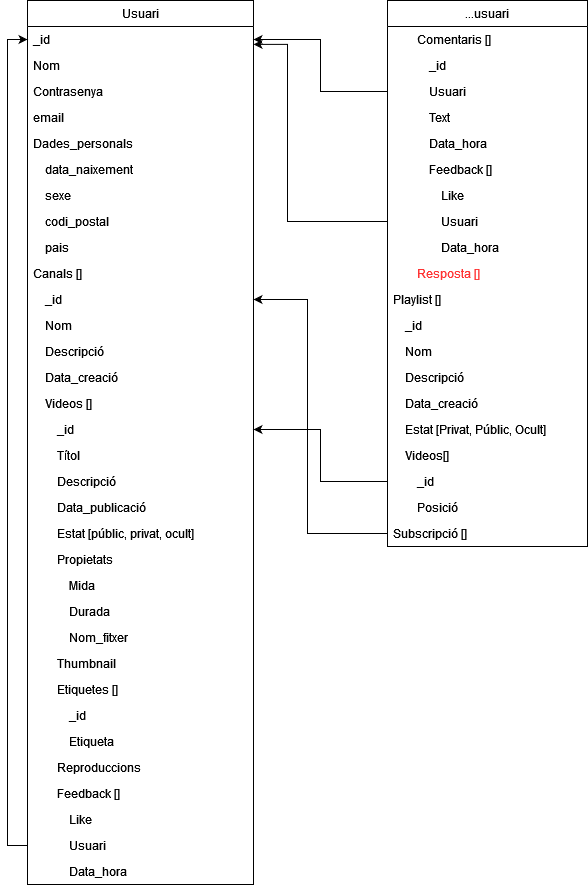

The diagram above was exported from draw.io. Its source (the exported page's mxGraphModel, read from the mxfile embedded in the PNG):
<mxGraphModel dx="1085" dy="550" grid="1" gridSize="10" guides="1" tooltips="1" connect="1" arrows="1" fold="1" page="1" pageScale="1" pageWidth="827" pageHeight="1169" math="0" shadow="0">
  <root>
    <mxCell id="0" />
    <mxCell id="1" parent="0" />
    <mxCell id="hZOGCgYmAGEYdWgRLgmm-1" value="Usuari" style="swimlane;fontStyle=0;childLayout=stackLayout;horizontal=1;startSize=26;fillColor=none;horizontalStack=0;resizeParent=1;resizeParentMax=0;resizeLast=0;collapsible=1;marginBottom=0;" vertex="1" parent="1">
      <mxGeometry x="80" y="40" width="226" height="884" as="geometry" />
    </mxCell>
    <mxCell id="hZOGCgYmAGEYdWgRLgmm-2" value="_id" style="text;strokeColor=none;fillColor=none;align=left;verticalAlign=top;spacingLeft=4;spacingRight=4;overflow=hidden;rotatable=0;points=[[0,0.5],[1,0.5]];portConstraint=eastwest;" vertex="1" parent="hZOGCgYmAGEYdWgRLgmm-1">
      <mxGeometry y="26" width="226" height="26" as="geometry" />
    </mxCell>
    <mxCell id="hZOGCgYmAGEYdWgRLgmm-3" value="Nom" style="text;strokeColor=none;fillColor=none;align=left;verticalAlign=top;spacingLeft=4;spacingRight=4;overflow=hidden;rotatable=0;points=[[0,0.5],[1,0.5]];portConstraint=eastwest;" vertex="1" parent="hZOGCgYmAGEYdWgRLgmm-1">
      <mxGeometry y="52" width="226" height="26" as="geometry" />
    </mxCell>
    <mxCell id="hZOGCgYmAGEYdWgRLgmm-5" value="Contrasenya" style="text;strokeColor=none;fillColor=none;align=left;verticalAlign=top;spacingLeft=4;spacingRight=4;overflow=hidden;rotatable=0;points=[[0,0.5],[1,0.5]];portConstraint=eastwest;" vertex="1" parent="hZOGCgYmAGEYdWgRLgmm-1">
      <mxGeometry y="78" width="226" height="26" as="geometry" />
    </mxCell>
    <mxCell id="hZOGCgYmAGEYdWgRLgmm-10" value="email" style="text;strokeColor=none;fillColor=none;align=left;verticalAlign=top;spacingLeft=4;spacingRight=4;overflow=hidden;rotatable=0;points=[[0,0.5],[1,0.5]];portConstraint=eastwest;" vertex="1" parent="hZOGCgYmAGEYdWgRLgmm-1">
      <mxGeometry y="104" width="226" height="26" as="geometry" />
    </mxCell>
    <mxCell id="hZOGCgYmAGEYdWgRLgmm-9" value="Dades_personals" style="text;strokeColor=none;fillColor=none;align=left;verticalAlign=top;spacingLeft=4;spacingRight=4;overflow=hidden;rotatable=0;points=[[0,0.5],[1,0.5]];portConstraint=eastwest;" vertex="1" parent="hZOGCgYmAGEYdWgRLgmm-1">
      <mxGeometry y="130" width="226" height="26" as="geometry" />
    </mxCell>
    <mxCell id="hZOGCgYmAGEYdWgRLgmm-13" value="    data_naixement" style="text;strokeColor=none;fillColor=none;align=left;verticalAlign=top;spacingLeft=4;spacingRight=4;overflow=hidden;rotatable=0;points=[[0,0.5],[1,0.5]];portConstraint=eastwest;" vertex="1" parent="hZOGCgYmAGEYdWgRLgmm-1">
      <mxGeometry y="156" width="226" height="26" as="geometry" />
    </mxCell>
    <mxCell id="hZOGCgYmAGEYdWgRLgmm-40" value="    sexe" style="text;strokeColor=none;fillColor=none;align=left;verticalAlign=top;spacingLeft=4;spacingRight=4;overflow=hidden;rotatable=0;points=[[0,0.5],[1,0.5]];portConstraint=eastwest;" vertex="1" parent="hZOGCgYmAGEYdWgRLgmm-1">
      <mxGeometry y="182" width="226" height="26" as="geometry" />
    </mxCell>
    <mxCell id="hZOGCgYmAGEYdWgRLgmm-39" value="    codi_postal" style="text;strokeColor=none;fillColor=none;align=left;verticalAlign=top;spacingLeft=4;spacingRight=4;overflow=hidden;rotatable=0;points=[[0,0.5],[1,0.5]];portConstraint=eastwest;" vertex="1" parent="hZOGCgYmAGEYdWgRLgmm-1">
      <mxGeometry y="208" width="226" height="26" as="geometry" />
    </mxCell>
    <mxCell id="hZOGCgYmAGEYdWgRLgmm-38" value="    pais" style="text;strokeColor=none;fillColor=none;align=left;verticalAlign=top;spacingLeft=4;spacingRight=4;overflow=hidden;rotatable=0;points=[[0,0.5],[1,0.5]];portConstraint=eastwest;" vertex="1" parent="hZOGCgYmAGEYdWgRLgmm-1">
      <mxGeometry y="234" width="226" height="26" as="geometry" />
    </mxCell>
    <mxCell id="hZOGCgYmAGEYdWgRLgmm-37" value="Canals []" style="text;strokeColor=none;fillColor=none;align=left;verticalAlign=top;spacingLeft=4;spacingRight=4;overflow=hidden;rotatable=0;points=[[0,0.5],[1,0.5]];portConstraint=eastwest;" vertex="1" parent="hZOGCgYmAGEYdWgRLgmm-1">
      <mxGeometry y="260" width="226" height="26" as="geometry" />
    </mxCell>
    <mxCell id="hZOGCgYmAGEYdWgRLgmm-36" value="    _id" style="text;strokeColor=none;fillColor=none;align=left;verticalAlign=top;spacingLeft=4;spacingRight=4;overflow=hidden;rotatable=0;points=[[0,0.5],[1,0.5]];portConstraint=eastwest;" vertex="1" parent="hZOGCgYmAGEYdWgRLgmm-1">
      <mxGeometry y="286" width="226" height="26" as="geometry" />
    </mxCell>
    <mxCell id="hZOGCgYmAGEYdWgRLgmm-35" value="    Nom" style="text;strokeColor=none;fillColor=none;align=left;verticalAlign=top;spacingLeft=4;spacingRight=4;overflow=hidden;rotatable=0;points=[[0,0.5],[1,0.5]];portConstraint=eastwest;" vertex="1" parent="hZOGCgYmAGEYdWgRLgmm-1">
      <mxGeometry y="312" width="226" height="26" as="geometry" />
    </mxCell>
    <mxCell id="hZOGCgYmAGEYdWgRLgmm-16" value="    Descripció" style="text;strokeColor=none;fillColor=none;align=left;verticalAlign=top;spacingLeft=4;spacingRight=4;overflow=hidden;rotatable=0;points=[[0,0.5],[1,0.5]];portConstraint=eastwest;" vertex="1" parent="hZOGCgYmAGEYdWgRLgmm-1">
      <mxGeometry y="338" width="226" height="26" as="geometry" />
    </mxCell>
    <mxCell id="hZOGCgYmAGEYdWgRLgmm-19" value="    Data_creació" style="text;strokeColor=none;fillColor=none;align=left;verticalAlign=top;spacingLeft=4;spacingRight=4;overflow=hidden;rotatable=0;points=[[0,0.5],[1,0.5]];portConstraint=eastwest;" vertex="1" parent="hZOGCgYmAGEYdWgRLgmm-1">
      <mxGeometry y="364" width="226" height="26" as="geometry" />
    </mxCell>
    <mxCell id="hZOGCgYmAGEYdWgRLgmm-34" value="    Videos []" style="text;strokeColor=none;fillColor=none;align=left;verticalAlign=top;spacingLeft=4;spacingRight=4;overflow=hidden;rotatable=0;points=[[0,0.5],[1,0.5]];portConstraint=eastwest;" vertex="1" parent="hZOGCgYmAGEYdWgRLgmm-1">
      <mxGeometry y="390" width="226" height="26" as="geometry" />
    </mxCell>
    <mxCell id="hZOGCgYmAGEYdWgRLgmm-33" value="        _id" style="text;strokeColor=none;fillColor=none;align=left;verticalAlign=top;spacingLeft=4;spacingRight=4;overflow=hidden;rotatable=0;points=[[0,0.5],[1,0.5]];portConstraint=eastwest;" vertex="1" parent="hZOGCgYmAGEYdWgRLgmm-1">
      <mxGeometry y="416" width="226" height="26" as="geometry" />
    </mxCell>
    <mxCell id="hZOGCgYmAGEYdWgRLgmm-32" value="        Títol" style="text;strokeColor=none;fillColor=none;align=left;verticalAlign=top;spacingLeft=4;spacingRight=4;overflow=hidden;rotatable=0;points=[[0,0.5],[1,0.5]];portConstraint=eastwest;" vertex="1" parent="hZOGCgYmAGEYdWgRLgmm-1">
      <mxGeometry y="442" width="226" height="26" as="geometry" />
    </mxCell>
    <mxCell id="hZOGCgYmAGEYdWgRLgmm-18" value="        Descripció" style="text;strokeColor=none;fillColor=none;align=left;verticalAlign=top;spacingLeft=4;spacingRight=4;overflow=hidden;rotatable=0;points=[[0,0.5],[1,0.5]];portConstraint=eastwest;" vertex="1" parent="hZOGCgYmAGEYdWgRLgmm-1">
      <mxGeometry y="468" width="226" height="26" as="geometry" />
    </mxCell>
    <mxCell id="hZOGCgYmAGEYdWgRLgmm-22" value="        Data_publicació" style="text;strokeColor=none;fillColor=none;align=left;verticalAlign=top;spacingLeft=4;spacingRight=4;overflow=hidden;rotatable=0;points=[[0,0.5],[1,0.5]];portConstraint=eastwest;" vertex="1" parent="hZOGCgYmAGEYdWgRLgmm-1">
      <mxGeometry y="494" width="226" height="26" as="geometry" />
    </mxCell>
    <mxCell id="hZOGCgYmAGEYdWgRLgmm-31" value="        Estat [públic, privat, ocult]" style="text;strokeColor=none;fillColor=none;align=left;verticalAlign=top;spacingLeft=4;spacingRight=4;overflow=hidden;rotatable=0;points=[[0,0.5],[1,0.5]];portConstraint=eastwest;" vertex="1" parent="hZOGCgYmAGEYdWgRLgmm-1">
      <mxGeometry y="520" width="226" height="26" as="geometry" />
    </mxCell>
    <mxCell id="hZOGCgYmAGEYdWgRLgmm-30" value="        Propietats" style="text;strokeColor=none;fillColor=none;align=left;verticalAlign=top;spacingLeft=4;spacingRight=4;overflow=hidden;rotatable=0;points=[[0,0.5],[1,0.5]];portConstraint=eastwest;" vertex="1" parent="hZOGCgYmAGEYdWgRLgmm-1">
      <mxGeometry y="546" width="226" height="26" as="geometry" />
    </mxCell>
    <mxCell id="hZOGCgYmAGEYdWgRLgmm-29" value="            Mida" style="text;strokeColor=none;fillColor=none;align=left;verticalAlign=top;spacingLeft=4;spacingRight=4;overflow=hidden;rotatable=0;points=[[0,0.5],[1,0.5]];portConstraint=eastwest;" vertex="1" parent="hZOGCgYmAGEYdWgRLgmm-1">
      <mxGeometry y="572" width="226" height="26" as="geometry" />
    </mxCell>
    <mxCell id="hZOGCgYmAGEYdWgRLgmm-25" value="            Durada" style="text;strokeColor=none;fillColor=none;align=left;verticalAlign=top;spacingLeft=4;spacingRight=4;overflow=hidden;rotatable=0;points=[[0,0.5],[1,0.5]];portConstraint=eastwest;" vertex="1" parent="hZOGCgYmAGEYdWgRLgmm-1">
      <mxGeometry y="598" width="226" height="26" as="geometry" />
    </mxCell>
    <mxCell id="hZOGCgYmAGEYdWgRLgmm-28" value="            Nom_fitxer" style="text;strokeColor=none;fillColor=none;align=left;verticalAlign=top;spacingLeft=4;spacingRight=4;overflow=hidden;rotatable=0;points=[[0,0.5],[1,0.5]];portConstraint=eastwest;" vertex="1" parent="hZOGCgYmAGEYdWgRLgmm-1">
      <mxGeometry y="624" width="226" height="26" as="geometry" />
    </mxCell>
    <mxCell id="hZOGCgYmAGEYdWgRLgmm-27" value="        Thumbnail" style="text;strokeColor=none;fillColor=none;align=left;verticalAlign=top;spacingLeft=4;spacingRight=4;overflow=hidden;rotatable=0;points=[[0,0.5],[1,0.5]];portConstraint=eastwest;" vertex="1" parent="hZOGCgYmAGEYdWgRLgmm-1">
      <mxGeometry y="650" width="226" height="26" as="geometry" />
    </mxCell>
    <mxCell id="hZOGCgYmAGEYdWgRLgmm-26" value="        Etiquetes []" style="text;strokeColor=none;fillColor=none;align=left;verticalAlign=top;spacingLeft=4;spacingRight=4;overflow=hidden;rotatable=0;points=[[0,0.5],[1,0.5]];portConstraint=eastwest;" vertex="1" parent="hZOGCgYmAGEYdWgRLgmm-1">
      <mxGeometry y="676" width="226" height="26" as="geometry" />
    </mxCell>
    <mxCell id="hZOGCgYmAGEYdWgRLgmm-24" value="            _id" style="text;strokeColor=none;fillColor=none;align=left;verticalAlign=top;spacingLeft=4;spacingRight=4;overflow=hidden;rotatable=0;points=[[0,0.5],[1,0.5]];portConstraint=eastwest;" vertex="1" parent="hZOGCgYmAGEYdWgRLgmm-1">
      <mxGeometry y="702" width="226" height="26" as="geometry" />
    </mxCell>
    <mxCell id="hZOGCgYmAGEYdWgRLgmm-23" value="            Etiqueta" style="text;strokeColor=none;fillColor=none;align=left;verticalAlign=top;spacingLeft=4;spacingRight=4;overflow=hidden;rotatable=0;points=[[0,0.5],[1,0.5]];portConstraint=eastwest;" vertex="1" parent="hZOGCgYmAGEYdWgRLgmm-1">
      <mxGeometry y="728" width="226" height="26" as="geometry" />
    </mxCell>
    <mxCell id="hZOGCgYmAGEYdWgRLgmm-21" value="        Reproduccions" style="text;strokeColor=none;fillColor=none;align=left;verticalAlign=top;spacingLeft=4;spacingRight=4;overflow=hidden;rotatable=0;points=[[0,0.5],[1,0.5]];portConstraint=eastwest;" vertex="1" parent="hZOGCgYmAGEYdWgRLgmm-1">
      <mxGeometry y="754" width="226" height="26" as="geometry" />
    </mxCell>
    <mxCell id="hZOGCgYmAGEYdWgRLgmm-20" value="        Feedback []" style="text;strokeColor=none;fillColor=none;align=left;verticalAlign=top;spacingLeft=4;spacingRight=4;overflow=hidden;rotatable=0;points=[[0,0.5],[1,0.5]];portConstraint=eastwest;" vertex="1" parent="hZOGCgYmAGEYdWgRLgmm-1">
      <mxGeometry y="780" width="226" height="26" as="geometry" />
    </mxCell>
    <mxCell id="hZOGCgYmAGEYdWgRLgmm-17" value="            Like" style="text;strokeColor=none;fillColor=none;align=left;verticalAlign=top;spacingLeft=4;spacingRight=4;overflow=hidden;rotatable=0;points=[[0,0.5],[1,0.5]];portConstraint=eastwest;" vertex="1" parent="hZOGCgYmAGEYdWgRLgmm-1">
      <mxGeometry y="806" width="226" height="26" as="geometry" />
    </mxCell>
    <mxCell id="hZOGCgYmAGEYdWgRLgmm-75" style="edgeStyle=orthogonalEdgeStyle;rounded=0;orthogonalLoop=1;jettySize=auto;html=1;entryX=0;entryY=0.5;entryDx=0;entryDy=0;fontColor=#FF3333;" edge="1" parent="hZOGCgYmAGEYdWgRLgmm-1" source="hZOGCgYmAGEYdWgRLgmm-15" target="hZOGCgYmAGEYdWgRLgmm-2">
      <mxGeometry relative="1" as="geometry" />
    </mxCell>
    <mxCell id="hZOGCgYmAGEYdWgRLgmm-15" value="            Usuari" style="text;strokeColor=none;fillColor=none;align=left;verticalAlign=top;spacingLeft=4;spacingRight=4;overflow=hidden;rotatable=0;points=[[0,0.5],[1,0.5]];portConstraint=eastwest;" vertex="1" parent="hZOGCgYmAGEYdWgRLgmm-1">
      <mxGeometry y="832" width="226" height="26" as="geometry" />
    </mxCell>
    <mxCell id="hZOGCgYmAGEYdWgRLgmm-14" value="            Data_hora" style="text;strokeColor=none;fillColor=none;align=left;verticalAlign=top;spacingLeft=4;spacingRight=4;overflow=hidden;rotatable=0;points=[[0,0.5],[1,0.5]];portConstraint=eastwest;" vertex="1" parent="hZOGCgYmAGEYdWgRLgmm-1">
      <mxGeometry y="858" width="226" height="26" as="geometry" />
    </mxCell>
    <mxCell id="hZOGCgYmAGEYdWgRLgmm-43" value="...usuari" style="swimlane;fontStyle=0;childLayout=stackLayout;horizontal=1;startSize=26;fillColor=none;horizontalStack=0;resizeParent=1;resizeParentMax=0;resizeLast=0;collapsible=1;marginBottom=0;" vertex="1" parent="1">
      <mxGeometry x="440" y="40" width="200" height="546" as="geometry">
        <mxRectangle x="660" y="732" width="60" height="30" as="alternateBounds" />
      </mxGeometry>
    </mxCell>
    <mxCell id="hZOGCgYmAGEYdWgRLgmm-12" value="        Comentaris []" style="text;strokeColor=none;fillColor=none;align=left;verticalAlign=top;spacingLeft=4;spacingRight=4;overflow=hidden;rotatable=0;points=[[0,0.5],[1,0.5]];portConstraint=eastwest;" vertex="1" parent="hZOGCgYmAGEYdWgRLgmm-43">
      <mxGeometry y="26" width="200" height="26" as="geometry" />
    </mxCell>
    <mxCell id="hZOGCgYmAGEYdWgRLgmm-4" value="            _id" style="text;strokeColor=none;fillColor=none;align=left;verticalAlign=top;spacingLeft=4;spacingRight=4;overflow=hidden;rotatable=0;points=[[0,0.5],[1,0.5]];portConstraint=eastwest;" vertex="1" parent="hZOGCgYmAGEYdWgRLgmm-43">
      <mxGeometry y="52" width="200" height="26" as="geometry" />
    </mxCell>
    <mxCell id="hZOGCgYmAGEYdWgRLgmm-55" value="            Usuari" style="text;strokeColor=none;fillColor=none;align=left;verticalAlign=top;spacingLeft=4;spacingRight=4;overflow=hidden;rotatable=0;points=[[0,0.5],[1,0.5]];portConstraint=eastwest;" vertex="1" parent="hZOGCgYmAGEYdWgRLgmm-43">
      <mxGeometry y="78" width="200" height="26" as="geometry" />
    </mxCell>
    <mxCell id="hZOGCgYmAGEYdWgRLgmm-54" value="            Text" style="text;strokeColor=none;fillColor=none;align=left;verticalAlign=top;spacingLeft=4;spacingRight=4;overflow=hidden;rotatable=0;points=[[0,0.5],[1,0.5]];portConstraint=eastwest;" vertex="1" parent="hZOGCgYmAGEYdWgRLgmm-43">
      <mxGeometry y="104" width="200" height="26" as="geometry" />
    </mxCell>
    <mxCell id="hZOGCgYmAGEYdWgRLgmm-60" value="            Data_hora" style="text;strokeColor=none;fillColor=none;align=left;verticalAlign=top;spacingLeft=4;spacingRight=4;overflow=hidden;rotatable=0;points=[[0,0.5],[1,0.5]];portConstraint=eastwest;" vertex="1" parent="hZOGCgYmAGEYdWgRLgmm-43">
      <mxGeometry y="130" width="200" height="26" as="geometry" />
    </mxCell>
    <mxCell id="hZOGCgYmAGEYdWgRLgmm-71" value="            Feedback []" style="text;strokeColor=none;fillColor=none;align=left;verticalAlign=top;spacingLeft=4;spacingRight=4;overflow=hidden;rotatable=0;points=[[0,0.5],[1,0.5]];portConstraint=eastwest;" vertex="1" parent="hZOGCgYmAGEYdWgRLgmm-43">
      <mxGeometry y="156" width="200" height="26" as="geometry" />
    </mxCell>
    <mxCell id="hZOGCgYmAGEYdWgRLgmm-72" value="                Like" style="text;strokeColor=none;fillColor=none;align=left;verticalAlign=top;spacingLeft=4;spacingRight=4;overflow=hidden;rotatable=0;points=[[0,0.5],[1,0.5]];portConstraint=eastwest;" vertex="1" parent="hZOGCgYmAGEYdWgRLgmm-43">
      <mxGeometry y="182" width="200" height="26" as="geometry" />
    </mxCell>
    <mxCell id="hZOGCgYmAGEYdWgRLgmm-73" value="                Usuari" style="text;strokeColor=none;fillColor=none;align=left;verticalAlign=top;spacingLeft=4;spacingRight=4;overflow=hidden;rotatable=0;points=[[0,0.5],[1,0.5]];portConstraint=eastwest;" vertex="1" parent="hZOGCgYmAGEYdWgRLgmm-43">
      <mxGeometry y="208" width="200" height="26" as="geometry" />
    </mxCell>
    <mxCell id="hZOGCgYmAGEYdWgRLgmm-74" value="                Data_hora" style="text;strokeColor=none;fillColor=none;align=left;verticalAlign=top;spacingLeft=4;spacingRight=4;overflow=hidden;rotatable=0;points=[[0,0.5],[1,0.5]];portConstraint=eastwest;" vertex="1" parent="hZOGCgYmAGEYdWgRLgmm-43">
      <mxGeometry y="234" width="200" height="26" as="geometry" />
    </mxCell>
    <mxCell id="hZOGCgYmAGEYdWgRLgmm-65" value="        Resposta []" style="text;strokeColor=none;fillColor=none;align=left;verticalAlign=top;spacingLeft=4;spacingRight=4;overflow=hidden;rotatable=0;points=[[0,0.5],[1,0.5]];portConstraint=eastwest;fontColor=#FF3333;" vertex="1" parent="hZOGCgYmAGEYdWgRLgmm-43">
      <mxGeometry y="260" width="200" height="26" as="geometry" />
    </mxCell>
    <mxCell id="hZOGCgYmAGEYdWgRLgmm-70" value="Playlist []" style="text;strokeColor=none;fillColor=none;align=left;verticalAlign=top;spacingLeft=4;spacingRight=4;overflow=hidden;rotatable=0;points=[[0,0.5],[1,0.5]];portConstraint=eastwest;" vertex="1" parent="hZOGCgYmAGEYdWgRLgmm-43">
      <mxGeometry y="286" width="200" height="26" as="geometry" />
    </mxCell>
    <mxCell id="hZOGCgYmAGEYdWgRLgmm-69" value="    _id" style="text;strokeColor=none;fillColor=none;align=left;verticalAlign=top;spacingLeft=4;spacingRight=4;overflow=hidden;rotatable=0;points=[[0,0.5],[1,0.5]];portConstraint=eastwest;" vertex="1" parent="hZOGCgYmAGEYdWgRLgmm-43">
      <mxGeometry y="312" width="200" height="26" as="geometry" />
    </mxCell>
    <mxCell id="hZOGCgYmAGEYdWgRLgmm-68" value="    Nom" style="text;strokeColor=none;fillColor=none;align=left;verticalAlign=top;spacingLeft=4;spacingRight=4;overflow=hidden;rotatable=0;points=[[0,0.5],[1,0.5]];portConstraint=eastwest;" vertex="1" parent="hZOGCgYmAGEYdWgRLgmm-43">
      <mxGeometry y="338" width="200" height="26" as="geometry" />
    </mxCell>
    <mxCell id="hZOGCgYmAGEYdWgRLgmm-67" value="    Descripció" style="text;strokeColor=none;fillColor=none;align=left;verticalAlign=top;spacingLeft=4;spacingRight=4;overflow=hidden;rotatable=0;points=[[0,0.5],[1,0.5]];portConstraint=eastwest;" vertex="1" parent="hZOGCgYmAGEYdWgRLgmm-43">
      <mxGeometry y="364" width="200" height="26" as="geometry" />
    </mxCell>
    <mxCell id="hZOGCgYmAGEYdWgRLgmm-66" value="    Data_creació" style="text;strokeColor=none;fillColor=none;align=left;verticalAlign=top;spacingLeft=4;spacingRight=4;overflow=hidden;rotatable=0;points=[[0,0.5],[1,0.5]];portConstraint=eastwest;" vertex="1" parent="hZOGCgYmAGEYdWgRLgmm-43">
      <mxGeometry y="390" width="200" height="26" as="geometry" />
    </mxCell>
    <mxCell id="hZOGCgYmAGEYdWgRLgmm-64" value="    Estat [Privat, Públic, Ocult]" style="text;strokeColor=none;fillColor=none;align=left;verticalAlign=top;spacingLeft=4;spacingRight=4;overflow=hidden;rotatable=0;points=[[0,0.5],[1,0.5]];portConstraint=eastwest;" vertex="1" parent="hZOGCgYmAGEYdWgRLgmm-43">
      <mxGeometry y="416" width="200" height="26" as="geometry" />
    </mxCell>
    <mxCell id="hZOGCgYmAGEYdWgRLgmm-63" value="    Videos[]" style="text;strokeColor=none;fillColor=none;align=left;verticalAlign=top;spacingLeft=4;spacingRight=4;overflow=hidden;rotatable=0;points=[[0,0.5],[1,0.5]];portConstraint=eastwest;" vertex="1" parent="hZOGCgYmAGEYdWgRLgmm-43">
      <mxGeometry y="442" width="200" height="26" as="geometry" />
    </mxCell>
    <mxCell id="hZOGCgYmAGEYdWgRLgmm-62" value="        _id" style="text;strokeColor=none;fillColor=none;align=left;verticalAlign=top;spacingLeft=4;spacingRight=4;overflow=hidden;rotatable=0;points=[[0,0.5],[1,0.5]];portConstraint=eastwest;" vertex="1" parent="hZOGCgYmAGEYdWgRLgmm-43">
      <mxGeometry y="468" width="200" height="26" as="geometry" />
    </mxCell>
    <mxCell id="hZOGCgYmAGEYdWgRLgmm-61" value="        Posició" style="text;strokeColor=none;fillColor=none;align=left;verticalAlign=top;spacingLeft=4;spacingRight=4;overflow=hidden;rotatable=0;points=[[0,0.5],[1,0.5]];portConstraint=eastwest;" vertex="1" parent="hZOGCgYmAGEYdWgRLgmm-43">
      <mxGeometry y="494" width="200" height="26" as="geometry" />
    </mxCell>
    <mxCell id="hZOGCgYmAGEYdWgRLgmm-79" value="Subscripció []" style="text;strokeColor=none;fillColor=none;align=left;verticalAlign=top;spacingLeft=4;spacingRight=4;overflow=hidden;rotatable=0;points=[[0,0.5],[1,0.5]];portConstraint=eastwest;fontColor=#000000;" vertex="1" parent="hZOGCgYmAGEYdWgRLgmm-43">
      <mxGeometry y="520" width="200" height="26" as="geometry" />
    </mxCell>
    <mxCell id="hZOGCgYmAGEYdWgRLgmm-76" style="edgeStyle=orthogonalEdgeStyle;rounded=0;orthogonalLoop=1;jettySize=auto;html=1;fontColor=#FF3333;" edge="1" parent="1" source="hZOGCgYmAGEYdWgRLgmm-55" target="hZOGCgYmAGEYdWgRLgmm-2">
      <mxGeometry relative="1" as="geometry" />
    </mxCell>
    <mxCell id="hZOGCgYmAGEYdWgRLgmm-77" style="edgeStyle=orthogonalEdgeStyle;rounded=0;orthogonalLoop=1;jettySize=auto;html=1;fontColor=#FF3333;entryX=1;entryY=0.688;entryDx=0;entryDy=0;entryPerimeter=0;" edge="1" parent="1" source="hZOGCgYmAGEYdWgRLgmm-73" target="hZOGCgYmAGEYdWgRLgmm-2">
      <mxGeometry relative="1" as="geometry">
        <Array as="points">
          <mxPoint x="340" y="261" />
          <mxPoint x="340" y="84" />
        </Array>
      </mxGeometry>
    </mxCell>
    <mxCell id="hZOGCgYmAGEYdWgRLgmm-78" style="edgeStyle=orthogonalEdgeStyle;rounded=0;orthogonalLoop=1;jettySize=auto;html=1;fontColor=#FF3333;" edge="1" parent="1" source="hZOGCgYmAGEYdWgRLgmm-62" target="hZOGCgYmAGEYdWgRLgmm-33">
      <mxGeometry relative="1" as="geometry" />
    </mxCell>
    <mxCell id="hZOGCgYmAGEYdWgRLgmm-80" style="edgeStyle=orthogonalEdgeStyle;rounded=0;orthogonalLoop=1;jettySize=auto;html=1;fontColor=#000000;" edge="1" parent="1" source="hZOGCgYmAGEYdWgRLgmm-79" target="hZOGCgYmAGEYdWgRLgmm-36">
      <mxGeometry relative="1" as="geometry">
        <Array as="points">
          <mxPoint x="360" y="573" />
          <mxPoint x="360" y="339" />
        </Array>
      </mxGeometry>
    </mxCell>
  </root>
</mxGraphModel>